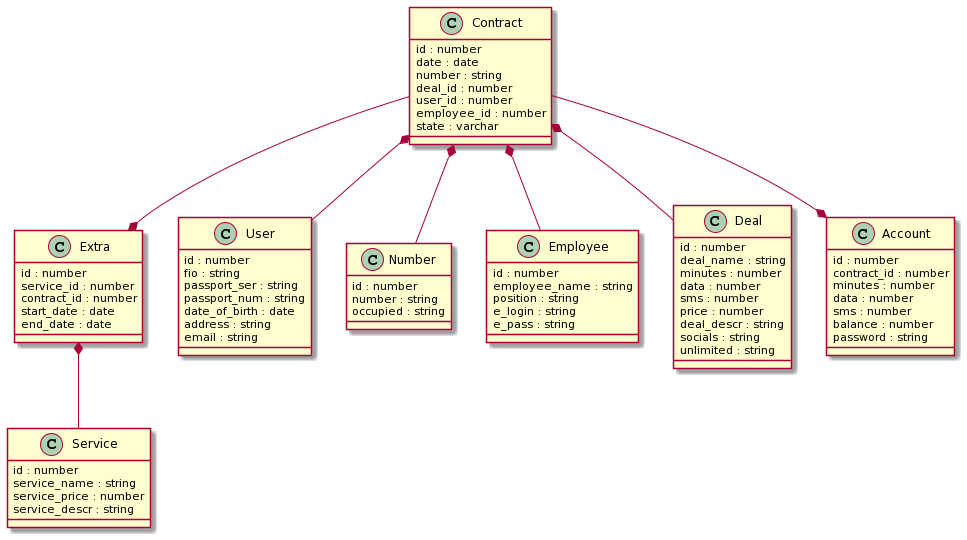

The diagram above was rendered by PlantUML. Its source (embedded in the PNG):
@startuml
class Contract {
   id : number
   date : date
   number : string
   deal_id : number
   user_id : number
   employee_id : number
   state : varchar
}
class Service {
   id : number
   service_name : string
   service_price : number
   service_descr : string
}
class Extra {
   id : number
   service_id : number
   contract_id : number
   start_date : date
   end_date : date
}
class User {
   id : number
   fio : string
   passport_ser : string
   passport_num : string
   date_of_birth : date
   address : string
   email : string
}
class Number {
   id : number
   number : string
   occupied : string
}
class Employee {
   id : number
   employee_name : string
   position : string
   e_login : string
   e_pass : string
}
class Deal {
   id : number
   deal_name : string
   minutes : number
   data : number
   sms : number
   price : number
   deal_descr : string
   socials : string
   unlimited : string
}

class Account {
   id : number
   contract_id : number
   minutes : number
   data : number
   sms : number
   balance : number
   password : string
}

Contract *-- Number
Contract *-- Deal
Contract *-- User
Contract *-- Employee
Contract --* Extra
Contract --* Account
Extra *-- Service
@enduml